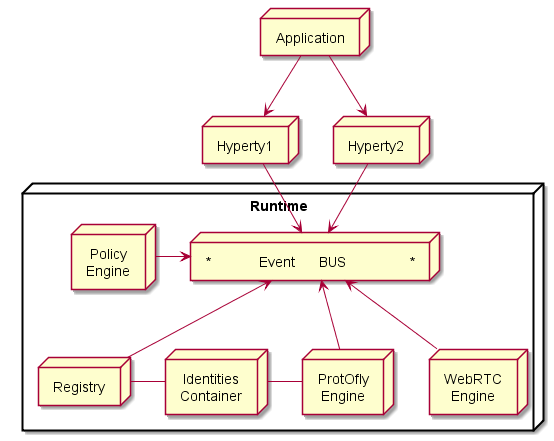

The diagram above was rendered by PlantUML. Its source (embedded in the PNG):
@startuml "Runtime_Architecture.png"

 node "Application" as App 

 node "Hyperty1" as H1

 node "Hyperty2" as H2

node "Runtime" as rt {

 node "*            Event      BUS                *" as Bus

 node "Policy\nEngine" as PEP

 node "Registry" as Reg

 node "ProtOfly\nEngine" as Prot

 node "WebRTC\nEngine" as WRTC

 node "Identities\nContainer" as Id

 App -down-> H1

 App -down-> H2

 H1 -down-> Bus

 H2 -down-> Bus

 PEP -right-> Bus

 Reg -up-> Bus

 Prot -up-> Bus

 WRTC -up-> Bus

 Id -[hidden]up-> Bus

 Id -right- Prot

 Id -left- Reg

	}

@enduml